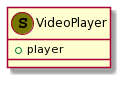

The diagram above was rendered by PlantUML. Its source (embedded in the PNG):
@startuml
class VideoPlayer << (S,#777700) >> {
  +player
}
@enduml